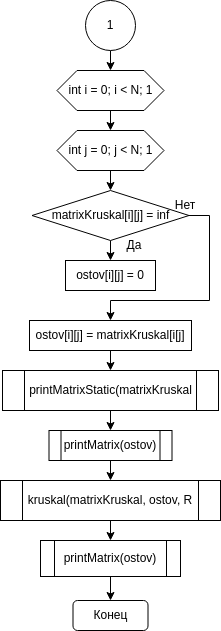

The diagram above was exported from draw.io. Its source (the exported page's mxGraphModel, read from the mxfile embedded in the PNG):
<mxGraphModel dx="1422" dy="-337" grid="1" gridSize="10" guides="1" tooltips="1" connect="1" arrows="1" fold="1" page="1" pageScale="1" pageWidth="827" pageHeight="1169" math="0" shadow="0">
  <root>
    <mxCell id="0" />
    <mxCell id="1" parent="0" />
    <mxCell id="UARpY7ZldXF4rdNLQ866-1" style="edgeStyle=orthogonalEdgeStyle;rounded=0;orthogonalLoop=1;jettySize=auto;html=1;exitX=0.5;exitY=1;exitDx=0;exitDy=0;entryX=0.5;entryY=0;entryDx=0;entryDy=0;" edge="1" parent="1" source="UARpY7ZldXF4rdNLQ866-2" target="UARpY7ZldXF4rdNLQ866-4">
      <mxGeometry relative="1" as="geometry" />
    </mxCell>
    <mxCell id="UARpY7ZldXF4rdNLQ866-2" value="1" style="ellipse;whiteSpace=wrap;html=1;aspect=fixed;strokeWidth=1;" vertex="1" parent="1">
      <mxGeometry x="389" y="1190" width="50" height="50" as="geometry" />
    </mxCell>
    <mxCell id="UARpY7ZldXF4rdNLQ866-3" style="edgeStyle=orthogonalEdgeStyle;rounded=0;orthogonalLoop=1;jettySize=auto;html=1;exitX=0.5;exitY=1;exitDx=0;exitDy=0;entryX=0.5;entryY=0;entryDx=0;entryDy=0;" edge="1" parent="1" source="UARpY7ZldXF4rdNLQ866-4" target="UARpY7ZldXF4rdNLQ866-6">
      <mxGeometry relative="1" as="geometry" />
    </mxCell>
    <mxCell id="UARpY7ZldXF4rdNLQ866-4" value="int i = 0; i &amp;lt; N; 1" style="shape=hexagon;perimeter=hexagonPerimeter2;whiteSpace=wrap;html=1;fixedSize=1;strokeWidth=1;" vertex="1" parent="1">
      <mxGeometry x="360.5" y="1260" width="107" height="40" as="geometry" />
    </mxCell>
    <mxCell id="UARpY7ZldXF4rdNLQ866-5" style="edgeStyle=orthogonalEdgeStyle;rounded=0;orthogonalLoop=1;jettySize=auto;html=1;exitX=0.5;exitY=1;exitDx=0;exitDy=0;entryX=0.5;entryY=0;entryDx=0;entryDy=0;" edge="1" parent="1" source="UARpY7ZldXF4rdNLQ866-6" target="UARpY7ZldXF4rdNLQ866-9">
      <mxGeometry relative="1" as="geometry" />
    </mxCell>
    <mxCell id="UARpY7ZldXF4rdNLQ866-6" value="int j = 0; j &amp;lt; N; 1" style="shape=hexagon;perimeter=hexagonPerimeter2;whiteSpace=wrap;html=1;fixedSize=1;strokeWidth=1;" vertex="1" parent="1">
      <mxGeometry x="360.5" y="1320" width="107" height="40" as="geometry" />
    </mxCell>
    <mxCell id="UARpY7ZldXF4rdNLQ866-7" style="edgeStyle=orthogonalEdgeStyle;rounded=0;orthogonalLoop=1;jettySize=auto;html=1;exitX=0.5;exitY=1;exitDx=0;exitDy=0;entryX=0.5;entryY=0;entryDx=0;entryDy=0;" edge="1" parent="1" source="UARpY7ZldXF4rdNLQ866-9" target="UARpY7ZldXF4rdNLQ866-10">
      <mxGeometry relative="1" as="geometry" />
    </mxCell>
    <mxCell id="UARpY7ZldXF4rdNLQ866-8" style="edgeStyle=orthogonalEdgeStyle;rounded=0;orthogonalLoop=1;jettySize=auto;html=1;exitX=1;exitY=0.5;exitDx=0;exitDy=0;entryX=0.5;entryY=0;entryDx=0;entryDy=0;" edge="1" parent="1" source="UARpY7ZldXF4rdNLQ866-9" target="UARpY7ZldXF4rdNLQ866-13">
      <mxGeometry relative="1" as="geometry">
        <Array as="points">
          <mxPoint x="513" y="1405" />
          <mxPoint x="513" y="1490" />
          <mxPoint x="414" y="1490" />
        </Array>
      </mxGeometry>
    </mxCell>
    <mxCell id="UARpY7ZldXF4rdNLQ866-9" value="matrixKruskal[i][j] = inf" style="rhombus;whiteSpace=wrap;html=1;strokeWidth=1;" vertex="1" parent="1">
      <mxGeometry x="335.5" y="1380" width="157" height="50" as="geometry" />
    </mxCell>
    <mxCell id="UARpY7ZldXF4rdNLQ866-10" value="ostov[i][j] = 0" style="rounded=0;whiteSpace=wrap;html=1;strokeWidth=1;" vertex="1" parent="1">
      <mxGeometry x="369" y="1450" width="90" height="30" as="geometry" />
    </mxCell>
    <mxCell id="UARpY7ZldXF4rdNLQ866-11" value="Да" style="text;html=1;strokeColor=none;fillColor=none;align=center;verticalAlign=middle;whiteSpace=wrap;rounded=0;strokeWidth=1;" vertex="1" parent="1">
      <mxGeometry x="407.5" y="1420" width="60" height="30" as="geometry" />
    </mxCell>
    <mxCell id="UARpY7ZldXF4rdNLQ866-12" style="edgeStyle=orthogonalEdgeStyle;rounded=0;orthogonalLoop=1;jettySize=auto;html=1;exitX=0.5;exitY=1;exitDx=0;exitDy=0;entryX=0.5;entryY=0;entryDx=0;entryDy=0;" edge="1" parent="1" source="UARpY7ZldXF4rdNLQ866-13" target="UARpY7ZldXF4rdNLQ866-16">
      <mxGeometry relative="1" as="geometry" />
    </mxCell>
    <mxCell id="UARpY7ZldXF4rdNLQ866-13" value="ostov[i][j] = matrixKruskal[i[j]" style="rounded=0;whiteSpace=wrap;html=1;strokeWidth=1;" vertex="1" parent="1">
      <mxGeometry x="333" y="1510" width="162" height="30" as="geometry" />
    </mxCell>
    <mxCell id="UARpY7ZldXF4rdNLQ866-14" value="Нет" style="text;html=1;strokeColor=none;fillColor=none;align=center;verticalAlign=middle;whiteSpace=wrap;rounded=0;strokeWidth=1;" vertex="1" parent="1">
      <mxGeometry x="459" y="1380" width="60" height="30" as="geometry" />
    </mxCell>
    <mxCell id="UARpY7ZldXF4rdNLQ866-15" style="edgeStyle=orthogonalEdgeStyle;rounded=0;orthogonalLoop=1;jettySize=auto;html=1;exitX=0.5;exitY=1;exitDx=0;exitDy=0;entryX=0.5;entryY=0;entryDx=0;entryDy=0;" edge="1" parent="1" source="UARpY7ZldXF4rdNLQ866-16" target="UARpY7ZldXF4rdNLQ866-18">
      <mxGeometry relative="1" as="geometry" />
    </mxCell>
    <mxCell id="UARpY7ZldXF4rdNLQ866-16" value="printMatrixStatic(matrixKruskal" style="shape=process;whiteSpace=wrap;html=1;backgroundOutline=1;strokeWidth=1;" vertex="1" parent="1">
      <mxGeometry x="306" y="1560" width="216" height="40" as="geometry" />
    </mxCell>
    <mxCell id="UARpY7ZldXF4rdNLQ866-17" style="edgeStyle=orthogonalEdgeStyle;rounded=0;orthogonalLoop=1;jettySize=auto;html=1;exitX=0.5;exitY=1;exitDx=0;exitDy=0;entryX=0.5;entryY=0;entryDx=0;entryDy=0;" edge="1" parent="1" source="UARpY7ZldXF4rdNLQ866-18" target="UARpY7ZldXF4rdNLQ866-20">
      <mxGeometry relative="1" as="geometry" />
    </mxCell>
    <mxCell id="UARpY7ZldXF4rdNLQ866-18" value="printMatrix(ostov)" style="shape=process;whiteSpace=wrap;html=1;backgroundOutline=1;strokeWidth=1;" vertex="1" parent="1">
      <mxGeometry x="352.5" y="1620" width="123" height="30" as="geometry" />
    </mxCell>
    <mxCell id="UARpY7ZldXF4rdNLQ866-19" style="edgeStyle=orthogonalEdgeStyle;rounded=0;orthogonalLoop=1;jettySize=auto;html=1;exitX=0.5;exitY=1;exitDx=0;exitDy=0;entryX=0.5;entryY=0;entryDx=0;entryDy=0;" edge="1" parent="1" source="UARpY7ZldXF4rdNLQ866-20" target="UARpY7ZldXF4rdNLQ866-22">
      <mxGeometry relative="1" as="geometry" />
    </mxCell>
    <mxCell id="UARpY7ZldXF4rdNLQ866-20" value="kruskal(matrixKruskal, ostov, R" style="shape=process;whiteSpace=wrap;html=1;backgroundOutline=1;strokeWidth=1;" vertex="1" parent="1">
      <mxGeometry x="304" y="1670" width="220" height="40" as="geometry" />
    </mxCell>
    <mxCell id="UARpY7ZldXF4rdNLQ866-21" style="edgeStyle=orthogonalEdgeStyle;rounded=0;orthogonalLoop=1;jettySize=auto;html=1;exitX=0.5;exitY=1;exitDx=0;exitDy=0;entryX=0.5;entryY=0;entryDx=0;entryDy=0;" edge="1" parent="1" source="UARpY7ZldXF4rdNLQ866-22" target="UARpY7ZldXF4rdNLQ866-23">
      <mxGeometry relative="1" as="geometry" />
    </mxCell>
    <mxCell id="UARpY7ZldXF4rdNLQ866-22" value="printMatrix(ostov)" style="shape=process;whiteSpace=wrap;html=1;backgroundOutline=1;strokeWidth=1;" vertex="1" parent="1">
      <mxGeometry x="344" y="1730" width="140" height="36" as="geometry" />
    </mxCell>
    <mxCell id="UARpY7ZldXF4rdNLQ866-23" value="Конец" style="rounded=1;whiteSpace=wrap;html=1;strokeWidth=1;" vertex="1" parent="1">
      <mxGeometry x="376.5" y="1790" width="75" height="30" as="geometry" />
    </mxCell>
  </root>
</mxGraphModel>